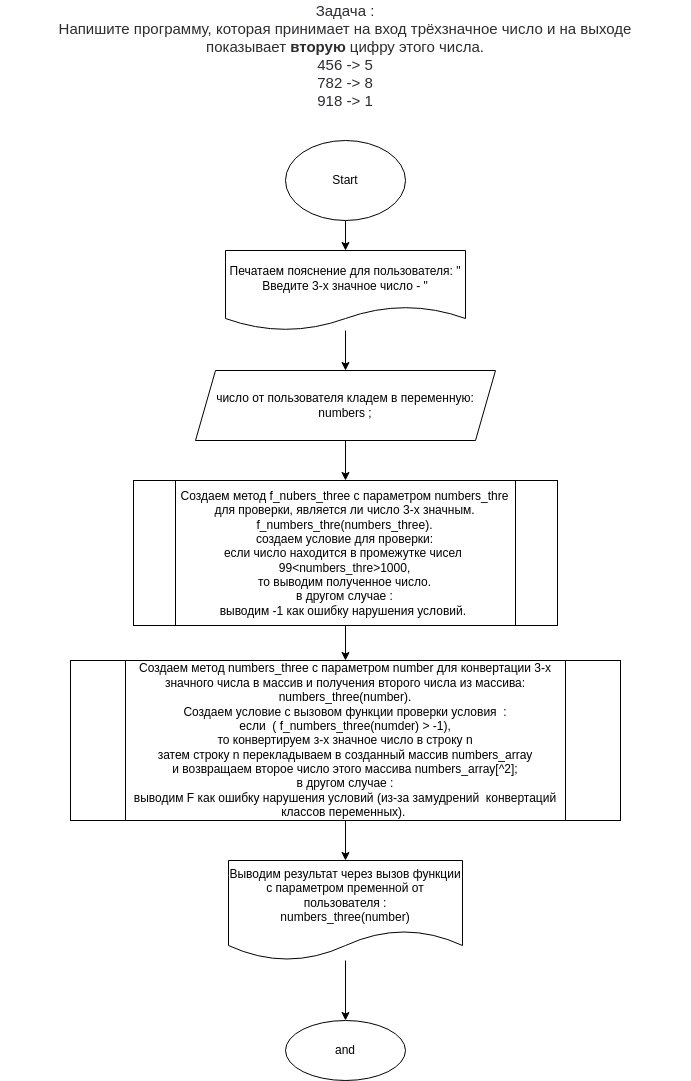

The diagram above was exported from draw.io. Its source (the exported page's mxGraphModel, read from the mxfile embedded in the PNG):
<mxGraphModel dx="2220" dy="949" grid="1" gridSize="10" guides="1" tooltips="1" connect="1" arrows="1" fold="1" page="1" pageScale="1" pageWidth="827" pageHeight="1169" math="0" shadow="0">
  <root>
    <mxCell id="0" />
    <mxCell id="1" parent="0" />
    <mxCell id="10" value="&lt;p style=&quot;box-sizing: border-box ; margin: 0px ; color: rgb(44 , 45 , 48) ; font-family: &amp;#34;roboto&amp;#34; , &amp;#34;san francisco&amp;#34; , &amp;#34;helvetica neue&amp;#34; , &amp;#34;helvetica&amp;#34; , &amp;#34;arial&amp;#34; ; font-size: 15px ; background-color: rgb(255 , 255 , 255)&quot;&gt;Задача :&lt;/p&gt;&lt;p style=&quot;box-sizing: border-box ; margin: 0px ; color: rgb(44 , 45 , 48) ; font-family: &amp;#34;roboto&amp;#34; , &amp;#34;san francisco&amp;#34; , &amp;#34;helvetica neue&amp;#34; , &amp;#34;helvetica&amp;#34; , &amp;#34;arial&amp;#34; ; font-size: 15px ; background-color: rgb(255 , 255 , 255)&quot;&gt;Напишите программу, которая принимает на вход трёхзначное число и на выходе показывает&amp;nbsp;&lt;span style=&quot;box-sizing: border-box ; font-weight: 700&quot;&gt;вторую&lt;/span&gt;&amp;nbsp;цифру этого числа.&lt;/p&gt;&lt;p style=&quot;box-sizing: border-box ; margin: 0px ; color: rgb(44 , 45 , 48) ; font-family: &amp;#34;roboto&amp;#34; , &amp;#34;san francisco&amp;#34; , &amp;#34;helvetica neue&amp;#34; , &amp;#34;helvetica&amp;#34; , &amp;#34;arial&amp;#34; ; font-size: 15px ; background-color: rgb(255 , 255 , 255)&quot;&gt;456 -&amp;gt; 5&lt;br style=&quot;box-sizing: border-box&quot;&gt;782 -&amp;gt; 8&lt;br style=&quot;box-sizing: border-box&quot;&gt;918 -&amp;gt; 1&lt;/p&gt;" style="text;html=1;strokeColor=none;fillColor=none;align=center;verticalAlign=middle;whiteSpace=wrap;rounded=0;" parent="1" vertex="1">
      <mxGeometry x="69" y="20" width="690" height="110" as="geometry" />
    </mxCell>
    <mxCell id="25" value="" style="edgeStyle=none;html=1;" edge="1" parent="1" source="12" target="24">
      <mxGeometry relative="1" as="geometry" />
    </mxCell>
    <mxCell id="12" value="Start" style="ellipse;whiteSpace=wrap;html=1;" parent="1" vertex="1">
      <mxGeometry x="354" y="160" width="120" height="80" as="geometry" />
    </mxCell>
    <mxCell id="15" value="" style="edgeStyle=none;html=1;" parent="1" source="16" target="18" edge="1">
      <mxGeometry relative="1" as="geometry" />
    </mxCell>
    <mxCell id="16" value="число от пользователя кладем в переменную:&lt;br&gt;numbers ;" style="shape=parallelogram;perimeter=parallelogramPerimeter;whiteSpace=wrap;html=1;fixedSize=1;" parent="1" vertex="1">
      <mxGeometry x="264" y="390" width="300" height="70" as="geometry" />
    </mxCell>
    <mxCell id="17" value="" style="edgeStyle=none;html=1;" parent="1" source="18" target="20" edge="1">
      <mxGeometry relative="1" as="geometry" />
    </mxCell>
    <mxCell id="18" value="Создаем метод f_nubers_three с параметром numbers_thre для проверки, является ли число 3-х значным.&lt;br&gt;f_numbers_thre(numbers_three).&lt;br&gt;создаем условие для проверки:&lt;br&gt;если число находится в промежутке чисел&amp;nbsp;&lt;br&gt;99&amp;lt;numbers_thre&amp;gt;1000,&lt;br&gt;то выводим полученное число.&lt;br&gt;в другом случае :&lt;br&gt;выводим -1 как ошибку нарушения условий.&amp;nbsp;" style="shape=process;whiteSpace=wrap;html=1;backgroundOutline=1;" parent="1" vertex="1">
      <mxGeometry x="202" y="500" width="424" height="145" as="geometry" />
    </mxCell>
    <mxCell id="19" value="" style="edgeStyle=none;html=1;" parent="1" source="20" target="22" edge="1">
      <mxGeometry relative="1" as="geometry" />
    </mxCell>
    <mxCell id="20" value="Создаем метод numbers_three с параметром number для конвертации 3-х значного числа в массив и получения второго числа из массива:&lt;br&gt;numbers_three(number).&lt;br&gt;Создаем условие с вызовом функции проверки условия&amp;nbsp; :&lt;br&gt;если&amp;nbsp; ( f_numbers_three(numder) &amp;gt; -1),&lt;br&gt;то конвертируем з-х значное число в строку n&lt;br&gt;затем строку n перекладываем в созданный массив numbers_array&lt;br&gt;и возвращаем второе число этого массива numbers_array[^2];&lt;br&gt;в другом случае :&lt;br&gt;выводим F как ошибку нарушения условий (из-за замудрений&amp;nbsp; конвертаций классов переменных).&amp;nbsp;" style="shape=process;whiteSpace=wrap;html=1;backgroundOutline=1;" parent="1" vertex="1">
      <mxGeometry x="139" y="680" width="550" height="160" as="geometry" />
    </mxCell>
    <mxCell id="21" value="" style="edgeStyle=none;html=1;" parent="1" source="22" target="23" edge="1">
      <mxGeometry relative="1" as="geometry" />
    </mxCell>
    <mxCell id="22" value="Выводим результат через вызов функции с параметром пременной от пользователя :&lt;br&gt;numbers_three(number)" style="shape=document;whiteSpace=wrap;html=1;boundedLbl=1;" parent="1" vertex="1">
      <mxGeometry x="297" y="880" width="234" height="100" as="geometry" />
    </mxCell>
    <mxCell id="23" value="and" style="ellipse;whiteSpace=wrap;html=1;" parent="1" vertex="1">
      <mxGeometry x="354" y="1040" width="120" height="60" as="geometry" />
    </mxCell>
    <mxCell id="26" value="" style="edgeStyle=none;html=1;" edge="1" parent="1" source="24" target="16">
      <mxGeometry relative="1" as="geometry" />
    </mxCell>
    <mxCell id="24" value="&lt;span&gt;Печатаем пояснение для пользователя: &quot; Введите 3-х значное число - &quot;&lt;/span&gt;" style="shape=document;whiteSpace=wrap;html=1;boundedLbl=1;" vertex="1" parent="1">
      <mxGeometry x="294" y="270" width="240" height="80" as="geometry" />
    </mxCell>
  </root>
</mxGraphModel>